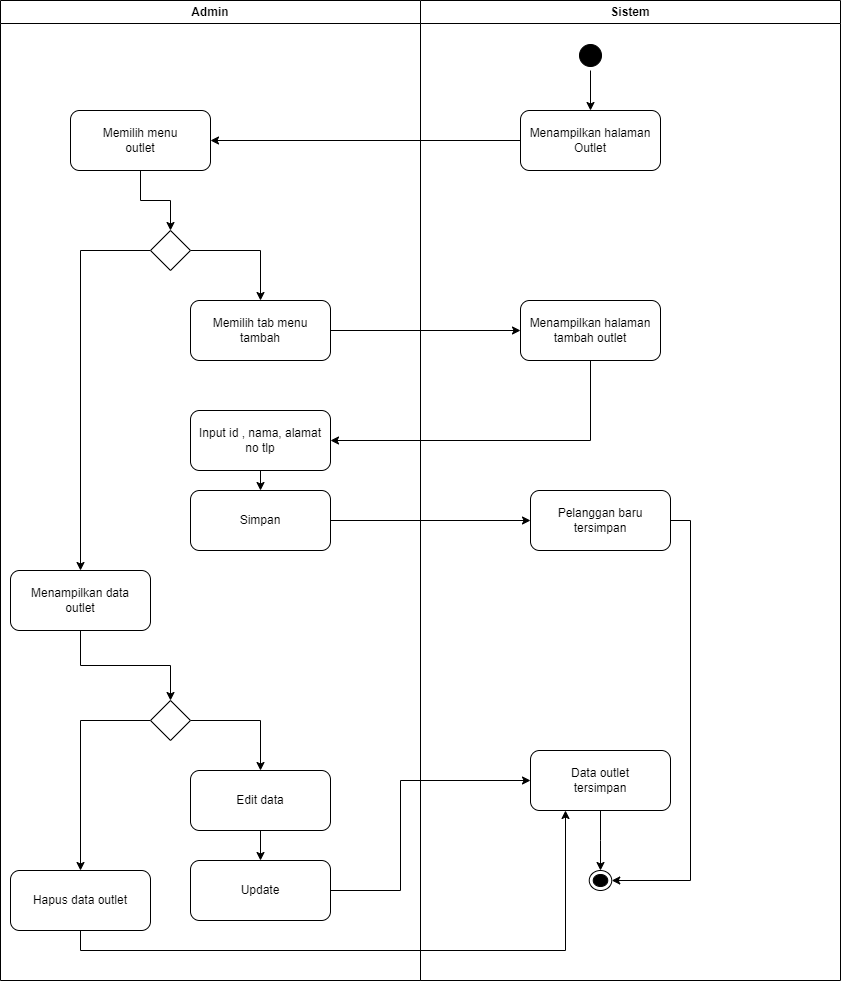

The diagram above was exported from draw.io. Its source (the exported page's mxGraphModel, read from the mxfile embedded in the PNG):
<mxGraphModel dx="880" dy="427" grid="1" gridSize="10" guides="1" tooltips="1" connect="1" arrows="1" fold="1" page="1" pageScale="1" pageWidth="850" pageHeight="1100" math="0" shadow="0">
  <root>
    <mxCell id="0" />
    <mxCell id="1" parent="0" />
    <mxCell id="XuQmbfi5enL38-lwc91W-1" value="Admin" style="swimlane;whiteSpace=wrap;html=1;strokeColor=#000000;" parent="1" vertex="1">
      <mxGeometry x="70" y="90" width="420" height="980" as="geometry" />
    </mxCell>
    <mxCell id="EwJ-Hd07Ybuln7e14pLf-7" style="edgeStyle=orthogonalEdgeStyle;rounded=0;orthogonalLoop=1;jettySize=auto;html=1;exitX=0.5;exitY=1;exitDx=0;exitDy=0;entryX=0.5;entryY=0;entryDx=0;entryDy=0;strokeColor=#000000;" parent="XuQmbfi5enL38-lwc91W-1" source="XuQmbfi5enL38-lwc91W-3" target="EwJ-Hd07Ybuln7e14pLf-6" edge="1">
      <mxGeometry relative="1" as="geometry" />
    </mxCell>
    <mxCell id="XuQmbfi5enL38-lwc91W-3" value="Memilih menu&lt;br&gt;outlet" style="rounded=1;whiteSpace=wrap;html=1;strokeColor=#000000;" parent="XuQmbfi5enL38-lwc91W-1" vertex="1">
      <mxGeometry x="70" y="110" width="140" height="60" as="geometry" />
    </mxCell>
    <mxCell id="EwJ-Hd07Ybuln7e14pLf-11" style="edgeStyle=orthogonalEdgeStyle;rounded=0;orthogonalLoop=1;jettySize=auto;html=1;exitX=1;exitY=0.5;exitDx=0;exitDy=0;entryX=0.5;entryY=0;entryDx=0;entryDy=0;strokeColor=#000000;" parent="XuQmbfi5enL38-lwc91W-1" source="EwJ-Hd07Ybuln7e14pLf-6" target="EwJ-Hd07Ybuln7e14pLf-10" edge="1">
      <mxGeometry relative="1" as="geometry" />
    </mxCell>
    <mxCell id="EwJ-Hd07Ybuln7e14pLf-12" style="edgeStyle=orthogonalEdgeStyle;rounded=0;orthogonalLoop=1;jettySize=auto;html=1;exitX=0;exitY=0.5;exitDx=0;exitDy=0;entryX=0.5;entryY=0;entryDx=0;entryDy=0;strokeColor=#000000;" parent="XuQmbfi5enL38-lwc91W-1" source="EwJ-Hd07Ybuln7e14pLf-6" target="EwJ-Hd07Ybuln7e14pLf-9" edge="1">
      <mxGeometry relative="1" as="geometry" />
    </mxCell>
    <mxCell id="EwJ-Hd07Ybuln7e14pLf-6" value="" style="rhombus;whiteSpace=wrap;html=1;strokeColor=#000000;" parent="XuQmbfi5enL38-lwc91W-1" vertex="1">
      <mxGeometry x="150" y="230" width="40" height="40" as="geometry" />
    </mxCell>
    <mxCell id="EwJ-Hd07Ybuln7e14pLf-28" style="edgeStyle=orthogonalEdgeStyle;rounded=0;orthogonalLoop=1;jettySize=auto;html=1;exitX=0.5;exitY=1;exitDx=0;exitDy=0;entryX=0.5;entryY=0;entryDx=0;entryDy=0;strokeColor=#000000;" parent="XuQmbfi5enL38-lwc91W-1" source="EwJ-Hd07Ybuln7e14pLf-9" target="EwJ-Hd07Ybuln7e14pLf-26" edge="1">
      <mxGeometry relative="1" as="geometry" />
    </mxCell>
    <mxCell id="EwJ-Hd07Ybuln7e14pLf-9" value="Menampilkan data&lt;br&gt;outlet" style="rounded=1;whiteSpace=wrap;html=1;strokeColor=#000000;" parent="XuQmbfi5enL38-lwc91W-1" vertex="1">
      <mxGeometry x="10" y="570" width="140" height="60" as="geometry" />
    </mxCell>
    <mxCell id="EwJ-Hd07Ybuln7e14pLf-10" value="Memilih tab menu&lt;br&gt;tambah" style="rounded=1;whiteSpace=wrap;html=1;strokeColor=#000000;" parent="XuQmbfi5enL38-lwc91W-1" vertex="1">
      <mxGeometry x="190" y="300" width="140" height="60" as="geometry" />
    </mxCell>
    <mxCell id="EwJ-Hd07Ybuln7e14pLf-23" style="edgeStyle=orthogonalEdgeStyle;rounded=0;orthogonalLoop=1;jettySize=auto;html=1;exitX=0.5;exitY=1;exitDx=0;exitDy=0;entryX=0.5;entryY=0;entryDx=0;entryDy=0;strokeColor=#000000;" parent="XuQmbfi5enL38-lwc91W-1" source="EwJ-Hd07Ybuln7e14pLf-20" target="EwJ-Hd07Ybuln7e14pLf-22" edge="1">
      <mxGeometry relative="1" as="geometry" />
    </mxCell>
    <mxCell id="EwJ-Hd07Ybuln7e14pLf-20" value="Input id , nama, alamat&lt;br&gt;no tlp" style="rounded=1;whiteSpace=wrap;html=1;strokeColor=#000000;" parent="XuQmbfi5enL38-lwc91W-1" vertex="1">
      <mxGeometry x="190" y="410" width="140" height="60" as="geometry" />
    </mxCell>
    <mxCell id="EwJ-Hd07Ybuln7e14pLf-22" value="Simpan" style="rounded=1;whiteSpace=wrap;html=1;strokeColor=#000000;" parent="XuQmbfi5enL38-lwc91W-1" vertex="1">
      <mxGeometry x="190" y="490" width="140" height="60" as="geometry" />
    </mxCell>
    <mxCell id="EwJ-Hd07Ybuln7e14pLf-46" style="edgeStyle=orthogonalEdgeStyle;rounded=0;orthogonalLoop=1;jettySize=auto;html=1;exitX=0;exitY=0.5;exitDx=0;exitDy=0;entryX=0.5;entryY=0;entryDx=0;entryDy=0;strokeColor=#000000;" parent="XuQmbfi5enL38-lwc91W-1" source="EwJ-Hd07Ybuln7e14pLf-26" target="EwJ-Hd07Ybuln7e14pLf-45" edge="1">
      <mxGeometry relative="1" as="geometry" />
    </mxCell>
    <mxCell id="EwJ-Hd07Ybuln7e14pLf-47" style="edgeStyle=orthogonalEdgeStyle;rounded=0;orthogonalLoop=1;jettySize=auto;html=1;exitX=1;exitY=0.5;exitDx=0;exitDy=0;entryX=0.5;entryY=0;entryDx=0;entryDy=0;strokeColor=#000000;" parent="XuQmbfi5enL38-lwc91W-1" source="EwJ-Hd07Ybuln7e14pLf-26" target="EwJ-Hd07Ybuln7e14pLf-44" edge="1">
      <mxGeometry relative="1" as="geometry" />
    </mxCell>
    <mxCell id="EwJ-Hd07Ybuln7e14pLf-26" value="" style="rhombus;whiteSpace=wrap;html=1;strokeColor=#000000;" parent="XuQmbfi5enL38-lwc91W-1" vertex="1">
      <mxGeometry x="150" y="700" width="40" height="40" as="geometry" />
    </mxCell>
    <mxCell id="EwJ-Hd07Ybuln7e14pLf-49" style="edgeStyle=orthogonalEdgeStyle;rounded=0;orthogonalLoop=1;jettySize=auto;html=1;exitX=0.5;exitY=1;exitDx=0;exitDy=0;entryX=0.5;entryY=0;entryDx=0;entryDy=0;strokeColor=#000000;" parent="XuQmbfi5enL38-lwc91W-1" source="EwJ-Hd07Ybuln7e14pLf-44" target="EwJ-Hd07Ybuln7e14pLf-48" edge="1">
      <mxGeometry relative="1" as="geometry" />
    </mxCell>
    <mxCell id="EwJ-Hd07Ybuln7e14pLf-44" value="Edit data" style="rounded=1;whiteSpace=wrap;html=1;strokeColor=#000000;" parent="XuQmbfi5enL38-lwc91W-1" vertex="1">
      <mxGeometry x="190" y="770" width="140" height="60" as="geometry" />
    </mxCell>
    <mxCell id="EwJ-Hd07Ybuln7e14pLf-45" value="Hapus data outlet" style="rounded=1;whiteSpace=wrap;html=1;strokeColor=#000000;" parent="XuQmbfi5enL38-lwc91W-1" vertex="1">
      <mxGeometry x="10" y="870" width="140" height="60" as="geometry" />
    </mxCell>
    <mxCell id="EwJ-Hd07Ybuln7e14pLf-48" value="Update" style="rounded=1;whiteSpace=wrap;html=1;strokeColor=#000000;" parent="XuQmbfi5enL38-lwc91W-1" vertex="1">
      <mxGeometry x="190" y="860" width="140" height="60" as="geometry" />
    </mxCell>
    <mxCell id="XuQmbfi5enL38-lwc91W-2" value="Sistem" style="swimlane;whiteSpace=wrap;html=1;strokeColor=#000000;" parent="1" vertex="1">
      <mxGeometry x="490" y="90" width="420" height="980" as="geometry" />
    </mxCell>
    <mxCell id="XuQmbfi5enL38-lwc91W-4" value="Menampilkan halaman&lt;br&gt;Outlet" style="rounded=1;whiteSpace=wrap;html=1;strokeColor=#000000;" parent="XuQmbfi5enL38-lwc91W-2" vertex="1">
      <mxGeometry x="100" y="110" width="140" height="60" as="geometry" />
    </mxCell>
    <mxCell id="EwJ-Hd07Ybuln7e14pLf-3" style="edgeStyle=orthogonalEdgeStyle;rounded=0;orthogonalLoop=1;jettySize=auto;html=1;exitX=0.5;exitY=1;exitDx=0;exitDy=0;entryX=0.5;entryY=0;entryDx=0;entryDy=0;strokeColor=#000000;" parent="XuQmbfi5enL38-lwc91W-2" source="EwJ-Hd07Ybuln7e14pLf-1" target="XuQmbfi5enL38-lwc91W-4" edge="1">
      <mxGeometry relative="1" as="geometry" />
    </mxCell>
    <mxCell id="EwJ-Hd07Ybuln7e14pLf-1" value="" style="ellipse;html=1;shape=startState;fillColor=#000000;strokeColor=#000000;" parent="XuQmbfi5enL38-lwc91W-2" vertex="1">
      <mxGeometry x="155" y="40" width="30" height="30" as="geometry" />
    </mxCell>
    <mxCell id="EwJ-Hd07Ybuln7e14pLf-13" value="Menampilkan halaman&lt;br&gt;tambah outlet" style="rounded=1;whiteSpace=wrap;html=1;strokeColor=#000000;" parent="XuQmbfi5enL38-lwc91W-2" vertex="1">
      <mxGeometry x="100" y="300" width="140" height="60" as="geometry" />
    </mxCell>
    <mxCell id="zepmmeD24pGDTA2CS-NX-3" style="edgeStyle=orthogonalEdgeStyle;rounded=0;orthogonalLoop=1;jettySize=auto;html=1;exitX=1;exitY=0.5;exitDx=0;exitDy=0;entryX=1;entryY=0.5;entryDx=0;entryDy=0;strokeColor=#000000;" parent="XuQmbfi5enL38-lwc91W-2" source="EwJ-Hd07Ybuln7e14pLf-24" target="zepmmeD24pGDTA2CS-NX-1" edge="1">
      <mxGeometry relative="1" as="geometry" />
    </mxCell>
    <mxCell id="EwJ-Hd07Ybuln7e14pLf-24" value="Pelanggan baru&lt;br&gt;tersimpan" style="rounded=1;whiteSpace=wrap;html=1;strokeColor=#000000;" parent="XuQmbfi5enL38-lwc91W-2" vertex="1">
      <mxGeometry x="110" y="490" width="140" height="60" as="geometry" />
    </mxCell>
    <mxCell id="zepmmeD24pGDTA2CS-NX-2" value="" style="edgeStyle=orthogonalEdgeStyle;rounded=0;orthogonalLoop=1;jettySize=auto;html=1;strokeColor=#000000;" parent="XuQmbfi5enL38-lwc91W-2" source="EwJ-Hd07Ybuln7e14pLf-50" target="zepmmeD24pGDTA2CS-NX-1" edge="1">
      <mxGeometry relative="1" as="geometry" />
    </mxCell>
    <mxCell id="EwJ-Hd07Ybuln7e14pLf-50" value="Data outlet&lt;br&gt;tersimpan" style="rounded=1;whiteSpace=wrap;html=1;strokeColor=#000000;" parent="XuQmbfi5enL38-lwc91W-2" vertex="1">
      <mxGeometry x="110" y="750" width="140" height="60" as="geometry" />
    </mxCell>
    <mxCell id="zepmmeD24pGDTA2CS-NX-1" value="" style="ellipse;html=1;shape=endState;fillColor=#000000;strokeColor=#000000;" parent="XuQmbfi5enL38-lwc91W-2" vertex="1">
      <mxGeometry x="168.75" y="870" width="22.5" height="20" as="geometry" />
    </mxCell>
    <mxCell id="EwJ-Hd07Ybuln7e14pLf-5" style="edgeStyle=orthogonalEdgeStyle;rounded=0;orthogonalLoop=1;jettySize=auto;html=1;exitX=0;exitY=0.5;exitDx=0;exitDy=0;entryX=1;entryY=0.5;entryDx=0;entryDy=0;strokeColor=#000000;" parent="1" source="XuQmbfi5enL38-lwc91W-4" target="XuQmbfi5enL38-lwc91W-3" edge="1">
      <mxGeometry relative="1" as="geometry" />
    </mxCell>
    <mxCell id="EwJ-Hd07Ybuln7e14pLf-19" style="edgeStyle=orthogonalEdgeStyle;rounded=0;orthogonalLoop=1;jettySize=auto;html=1;exitX=1;exitY=0.5;exitDx=0;exitDy=0;entryX=0;entryY=0.5;entryDx=0;entryDy=0;strokeColor=#000000;" parent="1" source="EwJ-Hd07Ybuln7e14pLf-10" target="EwJ-Hd07Ybuln7e14pLf-13" edge="1">
      <mxGeometry relative="1" as="geometry" />
    </mxCell>
    <mxCell id="EwJ-Hd07Ybuln7e14pLf-21" style="edgeStyle=orthogonalEdgeStyle;rounded=0;orthogonalLoop=1;jettySize=auto;html=1;exitX=0.5;exitY=1;exitDx=0;exitDy=0;entryX=1;entryY=0.5;entryDx=0;entryDy=0;strokeColor=#000000;" parent="1" source="EwJ-Hd07Ybuln7e14pLf-13" target="EwJ-Hd07Ybuln7e14pLf-20" edge="1">
      <mxGeometry relative="1" as="geometry" />
    </mxCell>
    <mxCell id="EwJ-Hd07Ybuln7e14pLf-25" style="edgeStyle=orthogonalEdgeStyle;rounded=0;orthogonalLoop=1;jettySize=auto;html=1;exitX=1;exitY=0.5;exitDx=0;exitDy=0;entryX=0;entryY=0.5;entryDx=0;entryDy=0;strokeColor=#000000;" parent="1" source="EwJ-Hd07Ybuln7e14pLf-22" target="EwJ-Hd07Ybuln7e14pLf-24" edge="1">
      <mxGeometry relative="1" as="geometry" />
    </mxCell>
    <mxCell id="EwJ-Hd07Ybuln7e14pLf-51" style="edgeStyle=orthogonalEdgeStyle;rounded=0;orthogonalLoop=1;jettySize=auto;html=1;exitX=1;exitY=0.5;exitDx=0;exitDy=0;entryX=0;entryY=0.5;entryDx=0;entryDy=0;strokeColor=#000000;" parent="1" source="EwJ-Hd07Ybuln7e14pLf-48" target="EwJ-Hd07Ybuln7e14pLf-50" edge="1">
      <mxGeometry relative="1" as="geometry">
        <Array as="points">
          <mxPoint x="470" y="980" />
          <mxPoint x="470" y="870" />
        </Array>
      </mxGeometry>
    </mxCell>
    <mxCell id="zepmmeD24pGDTA2CS-NX-4" style="edgeStyle=orthogonalEdgeStyle;rounded=0;orthogonalLoop=1;jettySize=auto;html=1;exitX=0.5;exitY=1;exitDx=0;exitDy=0;entryX=0.25;entryY=1;entryDx=0;entryDy=0;strokeColor=#000000;" parent="1" source="EwJ-Hd07Ybuln7e14pLf-45" target="EwJ-Hd07Ybuln7e14pLf-50" edge="1">
      <mxGeometry relative="1" as="geometry" />
    </mxCell>
  </root>
</mxGraphModel>